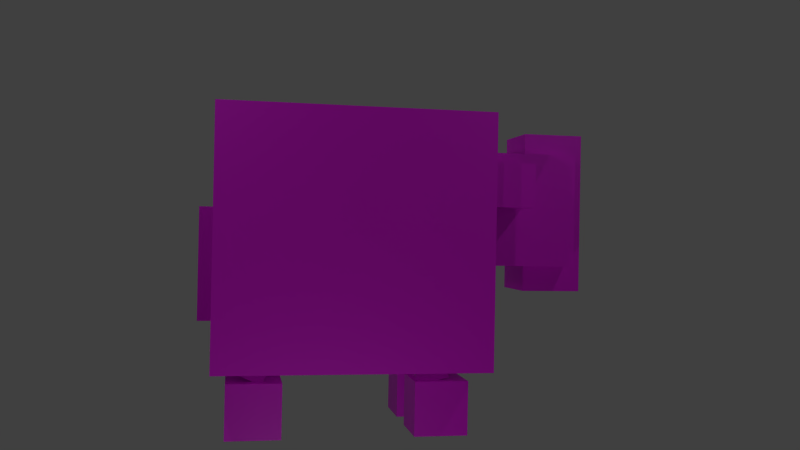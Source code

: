 # Source: sheep.blend  (saved by Blender 2.82.7; exported with 4.5.12 LTS)
import bpy
from mathutils import Matrix  # noqa: F401  (used for matrix-valued properties, if any)

bpy.ops.wm.read_factory_settings(use_empty=True)
scene = bpy.context.scene
scene.name = 'Scene'

# ---- collections
col_collection_1 = bpy.data.collections.new('Collection 1'); scene.collection.children.link(col_collection_1)
col_collection_2 = bpy.data.collections.new('Collection 2'); scene.collection.children.link(col_collection_2)

# ---- images (referenced by path relative to the original .blend; pixels are not part of the script)
import os
ASSET_DIR = os.environ.get("B2B_ASSET_DIR", "")  # directory of the original .blend (textures are referenced by path, not embedded)
HERE = os.path.dirname(os.path.abspath(__file__))  # packed textures are extracted next to this script under _unpacked/

def load_image(name, relpath, width, height, colorspace="sRGB"):
    """Load a texture the original file referenced (path relative to the .blend, or extracted next to this script)."""
    p = next((c for c in (os.path.join(HERE, relpath), os.path.join(ASSET_DIR, relpath)) if relpath and os.path.exists(c)), "")
    if p:
        img = bpy.data.images.load(p, check_existing=True)
        img.name = name
    else:  # same state as the original file: an image datablock whose file is absent (Cycles renders it pink)
        img = bpy.data.images.new(name, width, height)
        img.source = "FILE"
        img.filepath = "//" + (relpath or name)
    img.colorspace_settings.name = colorspace
    return img
img_sheep_minetest_png = load_image('sheep_minetest.png', 'sheep_minetest.png', 1024, 1024, 'sRGB')

# ---- materials (node trees are filled in below, after node groups)
mat_body = bpy.data.materials.new('Body')
mat_body.alpha_threshold = 0.0
mat_body.use_transparent_shadow = False
mat_body.preview_render_type = 'CUBE'
mat_body.roughness = 0.5
mat_body.specular_intensity = 0.0
mat_body.line_color = (0.0, 0.0, 0.0, 1.0)

# ---- material node trees
mat_body.use_nodes = True; mat_body.node_tree.nodes.clear()
_N = mat_body.node_tree.nodes; _L = mat_body.node_tree.links
n0 = _N.new('ShaderNodeOutputMaterial'); n0.name = 'Material Output'; n0.location = (300, 300)
n1 = _N.new('ShaderNodeBsdfPrincipled'); n1.name = 'Principled BSDF'; n1.location = (-60, 428)
n1.distribution = 'GGX'
n1.subsurface_method = 'BURLEY'
n1.inputs[3].default_value = 1.45
n1.inputs[27].default_value = (0.0, 0.0, 0.0, 1.0)
n1.inputs[28].default_value = 1.0
n2 = _N.new('ShaderNodeTexImage'); n2.name = 'Image Texture'; n2.location = (-412, 372)
n2.image = img_sheep_minetest_png
n2.interpolation = 'Closest'
_L.new(n1.outputs[0], n0.inputs[0])
_L.new(n2.outputs[0], n1.inputs[0])
_L.new(n2.outputs[1], n1.inputs[4])
n0.is_active_output = True

# ---- world
world_world = bpy.data.worlds.new('World'); scene.world = world_world
world_world.color = (0.05088, 0.05088, 0.05088)
world_world.use_sun_shadow = False
world_world.sun_shadow_jitter_overblur = 0.0
world_world.cycles.sampling_method = 'MANUAL'
world_world.cycles.sample_map_resolution = 256

# ---- cameras
cam_camera = bpy.data.cameras.new('Camera')
cam_camera.clip_end = 100.0
cam_camera.lens = 35.0
cam_camera.sensor_width = 32.0
cam_camera.sensor_height = 18.0
cam_camera.ortho_scale = 7.314
cam_camera.dof.focus_distance = 0.0
cam_camera.dof.aperture_fstop = 128.0

# ---- lights
light_lamp_004 = bpy.data.lights.new('Lamp.004', 'POINT')
light_lamp_004.transmission_factor = 0.0
light_lamp_004.cutoff_distance = 30.0
light_lamp_004.energy = 100.0
light_lamp_004.shadow_buffer_clip_start = 1.001
light_lamp_004.shadow_soft_size = 0.1
light_lamp_004.shadow_maximum_resolution = 0.006
light_lamp_004.use_absolute_resolution = True
light_lamp_004.cycles.use_multiple_importance_sampling = False
light_lamp_003 = bpy.data.lights.new('Lamp.003', 'POINT')
light_lamp_003.transmission_factor = 0.0
light_lamp_003.cutoff_distance = 30.0
light_lamp_003.energy = 100.0
light_lamp_003.shadow_buffer_clip_start = 1.001
light_lamp_003.shadow_soft_size = 0.1
light_lamp_003.shadow_maximum_resolution = 0.006
light_lamp_003.use_absolute_resolution = True
light_lamp_003.cycles.use_multiple_importance_sampling = False
light_lamp_002 = bpy.data.lights.new('Lamp.002', 'POINT')
light_lamp_002.transmission_factor = 0.0
light_lamp_002.cutoff_distance = 30.0
light_lamp_002.energy = 100.0
light_lamp_002.shadow_buffer_clip_start = 1.001
light_lamp_002.shadow_soft_size = 0.1
light_lamp_002.shadow_maximum_resolution = 0.006
light_lamp_002.use_absolute_resolution = True
light_lamp_002.cycles.use_multiple_importance_sampling = False
light_lamp_001 = bpy.data.lights.new('Lamp.001', 'POINT')
light_lamp_001.transmission_factor = 0.0
light_lamp_001.cutoff_distance = 30.0
light_lamp_001.energy = 100.0
light_lamp_001.shadow_buffer_clip_start = 1.001
light_lamp_001.shadow_soft_size = 0.1
light_lamp_001.shadow_maximum_resolution = 0.006
light_lamp_001.use_absolute_resolution = True
light_lamp_001.cycles.use_multiple_importance_sampling = False
light_lamp = bpy.data.lights.new('Lamp', 'POINT')
light_lamp.transmission_factor = 0.0
light_lamp.cutoff_distance = 30.0
light_lamp.energy = 100.0
light_lamp.shadow_buffer_clip_start = 1.001
light_lamp.shadow_soft_size = 0.1
light_lamp.shadow_maximum_resolution = 0.006
light_lamp.use_absolute_resolution = True
light_lamp.cycles.use_multiple_importance_sampling = False

# ---- meshes
me_sheep = bpy.data.meshes.new('Sheep')
me_sheep.from_pydata([(0.9908, 1.866, 2.923), (0.9908, 1.866, 4.923), (-1.009, 1.866, 2.923), (-1.009, 1.866, 4.923), (0.9908, 3.866, 2.923), (0.9908, 3.866, 4.923), (-1.009, 3.866, 2.923), (-1.009, 3.866, 4.923), (-0.9817, 1.841, 2.074), (0.9632, 1.841, 2.074), (0.9632, -1.811, 2.074), (-0.9817, -1.811, 2.074), (-0.9817, 1.841, 4.019), (0.9632, 1.841, 4.019), (0.9632, -1.811, 4.019), (-0.9817, -1.811, 4.019), (-0.5531, 4.159, 5.329), (-0.5531, 4.159, 2.451), (0.5346, 4.159, 5.329), (0.5346, 4.159, 2.451), (-0.5531, 3.072, 5.329), (-0.5531, 3.072, 2.451), (0.5346, 3.072, 5.329), (0.5346, 3.072, 2.451), (0.4429, -2.738, 1.893), (0.4429, -2.738, 3.865), (-0.4157, -2.738, 1.893), (-0.4157, -2.738, 3.865), (0.4429, -1.879, 1.893), (0.4429, -1.879, 3.865), (-0.4157, -1.879, 1.893), (-0.4157, -1.879, 3.865), (-2.051, 2.097, 1.201), (2.033, 2.097, 1.201), (2.033, -2.472, 1.201), (-2.051, -2.472, 1.201), (-2.051, 2.097, 5.491), (2.033, 2.097, 5.491), (2.033, -2.472, 5.491), (-2.051, -2.472, 5.491), (1.074, -2.16, 1.122), (1.074, -1.523, 2.41), (0.5079, -2.16, 1.122), (0.5079, -1.523, 2.41), (1.074, -1.653, 0.8713), (1.074, -1.016, 2.16), (0.5079, -1.653, 0.8713), (0.5079, -1.016, 2.16), (1.259, -2.238, 0.003111), (1.259, -2.238, 0.939), (0.3228, -2.238, 0.003111), (0.3228, -2.238, 0.939), (1.259, -1.302, 0.003111), (1.259, -1.302, 0.939), (0.3228, -1.302, 0.003111), (0.3228, -1.302, 0.939), (0.966, 2.872, 4.69), (0.966, 2.872, 3.94), (1.716, 2.872, 4.69), (1.716, 2.872, 3.94), (0.966, 2.123, 4.69), (0.966, 2.123, 3.94), (1.716, 2.123, 4.69), (1.716, 2.123, 3.94), (1.074, 1.03, 0.8601), (1.074, 0.7321, 2.266), (0.5079, 1.03, 0.8601), (0.5079, 0.7321, 2.266), (1.074, 1.583, 0.9772), (1.074, 1.285, 2.383), (0.5079, 1.583, 0.9772), (0.5079, 1.285, 2.383), (1.259, 0.9444, 0.003111), (1.259, 0.9444, 0.939), (0.3228, 0.9444, 0.003111), (0.3228, 0.9444, 0.939), (1.259, 1.88, 0.003111), (1.259, 1.88, 0.939), (0.3228, 1.88, 0.003111), (0.3228, 1.88, 0.939), (-1.11, -2.16, 1.122), (-1.11, -1.523, 2.41), (-0.5446, -2.16, 1.122), (-0.5446, -1.523, 2.41), (-1.11, -1.653, 0.8713), (-1.11, -1.016, 2.16), (-0.5446, -1.653, 0.8713), (-0.5446, -1.016, 2.16), (-1.295, -2.238, 0.003111), (-1.295, -2.238, 0.939), (-0.3594, -2.238, 0.003111), (-0.3594, -2.238, 0.939), (-1.295, -1.302, 0.003111), (-1.295, -1.302, 0.939), (-0.3594, -1.302, 0.003111), (-0.3594, -1.302, 0.939), (-1.11, 1.03, 0.8601), (-1.11, 0.7321, 2.266), (-0.5446, 1.03, 0.8601), (-0.5446, 0.7321, 2.266), (-1.11, 1.583, 0.9772), (-1.11, 1.285, 2.383), (-0.5446, 1.583, 0.9772), (-0.5446, 1.285, 2.383), (-1.295, 0.9444, 0.003111), (-1.295, 0.9444, 0.939), (-0.3594, 0.9444, 0.003111), (-0.3594, 0.9444, 0.939), (-1.295, 1.88, 0.003111), (-1.295, 1.88, 0.939), (-0.3594, 1.88, 0.003111), (-0.3594, 1.88, 0.939), (-0.9933, 2.872, 4.69), (-0.9933, 2.872, 3.94), (-1.743, 2.872, 4.69), (-1.743, 2.872, 3.94), (-0.9933, 2.123, 4.69), (-0.9933, 2.123, 3.94), (-1.743, 2.123, 4.69), (-1.743, 2.123, 3.94)], [], [(1, 3, 2, 0), (3, 7, 6, 2), (7, 5, 4, 6), (5, 1, 0, 4), (0, 2, 6, 4), (5, 7, 3, 1), (8, 9, 10, 11), (12, 15, 14, 13), (8, 12, 13, 9), (9, 13, 14, 10), (10, 14, 15, 11), (12, 8, 11, 15), (23, 21, 17, 19), (16, 18, 19, 17), (22, 20, 21, 23), (18, 16, 20, 22), (20, 16, 17, 21), (18, 22, 23, 19), (25, 27, 26, 24), (27, 31, 30, 26), (31, 29, 28, 30), (29, 25, 24, 28), (24, 26, 30, 28), (29, 31, 27, 25), (32, 33, 34, 35), (36, 39, 38, 37), (32, 36, 37, 33), (33, 37, 38, 34), (34, 38, 39, 35), (36, 32, 35, 39), (41, 43, 42, 40), (43, 47, 46, 42), (47, 45, 44, 46), (45, 41, 40, 44), (40, 42, 46, 44), (45, 47, 43, 41), (49, 51, 50, 48), (51, 55, 54, 50), (55, 53, 52, 54), (53, 49, 48, 52), (48, 50, 54, 52), (53, 55, 51, 49), (63, 61, 57, 59), (56, 58, 59, 57), (62, 60, 61, 63), (58, 56, 60, 62), (60, 56, 57, 61), (58, 62, 63, 59), (65, 67, 66, 64), (67, 71, 70, 66), (71, 69, 68, 70), (69, 65, 64, 68), (64, 66, 70, 68), (69, 71, 67, 65), (73, 75, 74, 72), (75, 79, 78, 74), (79, 77, 76, 78), (77, 73, 72, 76), (72, 74, 78, 76), (77, 79, 75, 73), (81, 80, 82, 83), (83, 82, 86, 87), (87, 86, 84, 85), (85, 84, 80, 81), (80, 84, 86, 82), (85, 81, 83, 87), (89, 88, 90, 91), (91, 90, 94, 95), (95, 94, 92, 93), (93, 92, 88, 89), (88, 92, 94, 90), (93, 89, 91, 95), (97, 96, 98, 99), (99, 98, 102, 103), (103, 102, 100, 101), (101, 100, 96, 97), (96, 100, 102, 98), (101, 97, 99, 103), (105, 104, 106, 107), (107, 106, 110, 111), (111, 110, 108, 109), (109, 108, 104, 105), (104, 108, 110, 106), (109, 105, 107, 111), (119, 115, 113, 117), (112, 113, 115, 114), (118, 119, 117, 116), (114, 118, 116, 112), (116, 117, 113, 112), (114, 115, 119, 118)])
_uv = me_sheep.uv_layers.new(name='UVMap')
_uv.uv.foreach_set('vector', [0.1406, 0.8125, 0.2305, 0.8125, 0.2305, 0.9023, 0.1406, 0.9023, 0.3203, 0.7266, 0.2305, 0.7266, 0.2305, 0.6328, 0.3203, 0.6328, 0.2305, 0.7266, 0.1406, 0.7266, 0.1406, 0.6328, 0.2305, 0.6328, 0.1406, 0.7266, 0.05078, 0.7266, 0.05078, 0.6328, 0.1406, 0.6328, 0.1406, 0.9023, 0.2305, 0.9023, 0.2305, 0.9922, 0.1406, 0.9922, 0.1406, 0.7266, 0.2305, 0.7266, 0.2305, 0.8125, 0.1406, 0.8125, 0.7539, 0.3086, 0.8711, 0.3086, 0.8711, 0.5273, 0.7539, 0.5273, 0.7539, 0.8555, 0.7539, 0.6406, 0.8711, 0.6406, 0.8711, 0.8555, 0.7539, 0.9766, 0.7539, 0.8555, 0.8711, 0.8555, 0.8711, 0.9766, 0.9844, 0.8555, 0.8711, 0.8555, 0.8711, 0.6406, 0.9844, 0.6406, 0.8711, 0.5273, 0.8711, 0.6406, 0.7539, 0.6406, 0.7539, 0.5273, 0.7539, 0.8555, 0.6406, 0.8555, 0.6406, 0.6406, 0.7539, 0.6406, 0.08984, 0.01562, 0.1602, 0.01562, 0.1602, 0.08594, 0.08984, 0.08594, 0.1602, 0.2891, 0.08984, 0.2891, 0.08984, 0.08594, 0.1602, 0.08594, 0.08984, 0.3672, 0.1602, 0.3672, 0.1602, 0.5664, 0.08984, 0.5664, 0.08984, 0.2891, 0.1602, 0.2891, 0.1602, 0.3672, 0.08984, 0.3672, 0.2383, 0.2891, 0.1602, 0.2891, 0.1602, 0.08594, 0.2383, 0.08594, 0.08984, 0.2891, 0.01172, 0.2891, 0.01172, 0.08594, 0.08984, 0.08594, 0.4531, 0.2148, 0.4141, 0.2148, 0.4141, 0.1289, 0.4531, 0.1289, 0.4141, 0.2148, 0.375, 0.2148, 0.375, 0.1289, 0.4141, 0.1289, 0.4141, 0.003906, 0.4531, 0.003906, 0.4531, 0.08984, 0.4141, 0.08984, 0.4922, 0.2148, 0.4531, 0.2148, 0.4531, 0.1289, 0.4922, 0.1289, 0.4531, 0.1289, 0.4141, 0.1289, 0.4141, 0.08984, 0.4531, 0.08984, 0.4531, 0.2539, 0.4141, 0.2539, 0.4141, 0.2148, 0.4531, 0.2148, 0.5664, 0.4414, 0.4297, 0.4414, 0.4297, 0.2812, 0.5664, 0.2812, 0.5664, 0.5938, 0.5664, 0.7461, 0.4297, 0.7461, 0.4297, 0.5938, 0.5664, 0.4414, 0.5664, 0.5938, 0.4297, 0.5938, 0.4297, 0.4414, 0.4297, 0.4414, 0.4297, 0.5938, 0.2695, 0.5938, 0.2695, 0.4414, 0.4297, 0.9023, 0.4297, 0.7461, 0.5664, 0.7461, 0.5664, 0.9023, 0.5664, 0.5938, 0.5664, 0.4414, 0.7266, 0.4414, 0.7266, 0.5938, 0.6094, 0.1953, 0.5547, 0.1953, 0.5547, 0.05469, 0.6094, 0.05469, 0.5547, 0.1953, 0.5, 0.1953, 0.5, 0.05469, 0.5547, 0.05469, 0.7188, 0.1953, 0.6641, 0.1953, 0.6641, 0.05469, 0.7188, 0.05469, 0.6641, 0.1953, 0.6094, 0.1953, 0.6094, 0.05469, 0.6641, 0.05469, 0.5547, 0.0, 0.5547, 0.05469, 0.5, 0.05469, 0.5, 0.0, 0.5, 0.25, 0.5, 0.1953, 0.5547, 0.1953, 0.5547, 0.25, 0.8711, 0.1289, 0.8086, 0.1289, 0.8086, 0.06641, 0.8711, 0.06641, 0.8086, 0.1289, 0.7461, 0.1289, 0.7461, 0.06641, 0.8086, 0.06641, 0.9961, 0.1289, 0.9336, 0.1289, 0.9336, 0.06641, 0.9961, 0.06641, 0.9336, 0.1289, 0.8711, 0.1289, 0.8711, 0.06641, 0.9336, 0.06641, 0.8086, 0.003906, 0.8086, 0.06641, 0.7461, 0.06641, 0.7461, 0.003906, 0.7461, 0.1914, 0.7461, 0.1289, 0.8086, 0.1289, 0.8086, 0.1914, 0.2969, 0.06641, 0.2969, 0.01562, 0.3477, 0.01562, 0.3477, 0.06641, 0.3945, 0.1133, 0.3477, 0.1133, 0.3477, 0.06641, 0.3945, 0.06641, 0.2969, 0.1133, 0.25, 0.1133, 0.25, 0.06641, 0.2969, 0.06641, 0.3477, 0.1133, 0.3477, 0.1602, 0.2969, 0.1602, 0.2969, 0.1133, 0.2969, 0.1602, 0.3477, 0.1602, 0.3477, 0.2109, 0.2969, 0.2109, 0.3477, 0.1133, 0.2969, 0.1133, 0.2969, 0.06641, 0.3477, 0.06641, 0.6094, 0.1953, 0.5547, 0.1953, 0.5547, 0.05469, 0.6094, 0.05469, 0.5547, 0.1953, 0.5, 0.1953, 0.5, 0.05469, 0.5547, 0.05469, 0.7188, 0.1953, 0.6641, 0.1953, 0.6641, 0.05469, 0.7188, 0.05469, 0.6641, 0.1953, 0.6094, 0.1953, 0.6094, 0.05469, 0.6641, 0.05469, 0.5547, 0.0, 0.5547, 0.05469, 0.5, 0.05469, 0.5, 0.0, 0.5, 0.25, 0.5, 0.1953, 0.5547, 0.1953, 0.5547, 0.25, 0.8711, 0.1289, 0.8086, 0.1289, 0.8086, 0.06641, 0.8711, 0.06641, 0.8086, 0.1289, 0.7461, 0.1289, 0.7461, 0.06641, 0.8086, 0.06641, 0.9961, 0.1289, 0.9336, 0.1289, 0.9336, 0.06641, 0.9961, 0.06641, 0.9336, 0.1289, 0.8711, 0.1289, 0.8711, 0.06641, 0.9336, 0.06641, 0.8086, 0.003906, 0.8086, 0.06641, 0.7461, 0.06641, 0.7461, 0.003906, 0.7461, 0.1914, 0.7461, 0.1289, 0.8086, 0.1289, 0.8086, 0.1914, 0.6094, 0.1953, 0.6094, 0.05469, 0.5547, 0.05469, 0.5547, 0.1953, 0.5547, 0.1953, 0.5547, 0.05469, 0.5, 0.05469, 0.5, 0.1953, 0.7188, 0.1953, 0.7188, 0.05469, 0.6641, 0.05469, 0.6641, 0.1953, 0.6641, 0.1953, 0.6641, 0.05469, 0.6094, 0.05469, 0.6094, 0.1953, 0.5547, 0.0, 0.5, 0.0, 0.5, 0.05469, 0.5547, 0.05469, 0.5, 0.25, 0.5547, 0.25, 0.5547, 0.1953, 0.5, 0.1953, 0.8711, 0.1289, 0.8711, 0.06641, 0.8086, 0.06641, 0.8086, 0.1289, 0.8086, 0.1289, 0.8086, 0.06641, 0.7461, 0.06641, 0.7461, 0.1289, 0.9961, 0.1289, 0.9961, 0.06641, 0.9336, 0.06641, 0.9336, 0.1289, 0.9336, 0.1289, 0.9336, 0.06641, 0.8711, 0.06641, 0.8711, 0.1289, 0.8086, 0.003906, 0.7461, 0.003906, 0.7461, 0.06641, 0.8086, 0.06641, 0.7461, 0.1914, 0.8086, 0.1914, 0.8086, 0.1289, 0.7461, 0.1289, 0.6094, 0.1953, 0.6094, 0.05469, 0.5547, 0.05469, 0.5547, 0.1953, 0.5547, 0.1953, 0.5547, 0.05469, 0.5, 0.05469, 0.5, 0.1953, 0.7188, 0.1953, 0.7188, 0.05469, 0.6641, 0.05469, 0.6641, 0.1953, 0.6641, 0.1953, 0.6641, 0.05469, 0.6094, 0.05469, 0.6094, 0.1953, 0.5547, 0.0, 0.5, 0.0, 0.5, 0.05469, 0.5547, 0.05469, 0.5, 0.25, 0.5547, 0.25, 0.5547, 0.1953, 0.5, 0.1953, 0.8711, 0.1289, 0.8711, 0.06641, 0.8086, 0.06641, 0.8086, 0.1289, 0.8086, 0.1289, 0.8086, 0.06641, 0.7461, 0.06641, 0.7461, 0.1289, 0.9961, 0.1289, 0.9961, 0.06641, 0.9336, 0.06641, 0.9336, 0.1289, 0.9336, 0.1289, 0.9336, 0.06641, 0.8711, 0.06641, 0.8711, 0.1289, 0.8086, 0.003906, 0.7461, 0.003906, 0.7461, 0.06641, 0.8086, 0.06641, 0.7461, 0.1914, 0.8086, 0.1914, 0.8086, 0.1289, 0.7461, 0.1289, 0.2969, 0.06641, 0.3477, 0.06641, 0.3477, 0.01562, 0.2969, 0.01562, 0.3945, 0.1133, 0.3945, 0.06641, 0.3477, 0.06641, 0.3477, 0.1133, 0.2969, 0.1133, 0.2969, 0.06641, 0.25, 0.06641, 0.25, 0.1133, 0.3477, 0.1133, 0.2969, 0.1133, 0.2969, 0.1602, 0.3477, 0.1602, 0.2969, 0.1602, 0.2969, 0.2109, 0.3477, 0.2109, 0.3477, 0.1602, 0.3477, 0.1133, 0.3477, 0.06641, 0.2969, 0.06641, 0.2969, 0.1133])
me_sheep.materials.append(mat_body)
me_sheep.use_remesh_preserve_volume = False
me_sheep.use_remesh_preserve_attributes = False
me_sheep.use_mirror_vertex_groups = False
me_sheep.update()
arm_armature = bpy.data.armatures.new('Armature')  # bones are not reproduced

# ---- objects
ob_sheep = bpy.data.objects.new('Sheep', me_sheep)
ob_lamp_004 = bpy.data.objects.new('Lamp.004', light_lamp_004)
ob_lamp_003 = bpy.data.objects.new('Lamp.003', light_lamp_003)
ob_lamp_002 = bpy.data.objects.new('Lamp.002', light_lamp_002)
ob_lamp_001 = bpy.data.objects.new('Lamp.001', light_lamp_001)
ob_lamp = bpy.data.objects.new('Lamp', light_lamp)
ob_camera = bpy.data.objects.new('Camera', cam_camera)
ob_armature = bpy.data.objects.new('Armature', arm_armature)

# ---- transforms, parenting, visibility, modifiers, constraints
ob_sheep.parent = ob_armature
ob_sheep.location = (0.0, 0.0, 0.0)
ob_sheep.scale = (1.028, 1.028, 1.028)
ob_sheep.lineart.crease_threshold = 0.0
_vg = ob_sheep.vertex_groups.new(name='Head')
_vg.add([0, 1, 2, 3, 4, 5, 6, 7, 16, 17, 18, 19, 20, 21, 22, 23, 56, 57, 58, 59, 60, 61, 62, 63, 112, 113, 114, 115, 116, 117, 118, 119], 1.0, 'REPLACE')
_vg = ob_sheep.vertex_groups.new(name='Body')
_vg.add([8, 9, 10, 11, 12, 13, 14, 15], 1.0, 'REPLACE')
_vg = ob_sheep.vertex_groups.new(name='Tail')
_vg.add([24, 25, 26, 27, 28, 29, 30, 31], 1.0, 'REPLACE')
_vg = ob_sheep.vertex_groups.new(name='Wool')
_vg.add([32, 33, 34, 35, 36, 37, 38, 39], 1.0, 'REPLACE')
_vg = ob_sheep.vertex_groups.new(name='Leg.BR')
_vg.add([40, 41, 42, 43, 44, 45, 46, 47], 1.0, 'REPLACE')
_vg = ob_sheep.vertex_groups.new(name='Leg.BL')
_vg.add([80, 81, 82, 83, 84, 85, 86, 87], 1.0, 'REPLACE')
_vg = ob_sheep.vertex_groups.new(name='Leg.FL')
_vg.add([96, 97, 98, 99, 100, 101, 102, 103], 1.0, 'REPLACE')
_vg = ob_sheep.vertex_groups.new(name='Leg.FR')
_vg.add([64, 65, 66, 67, 68, 69, 70, 71], 1.0, 'REPLACE')
_vg = ob_sheep.vertex_groups.new(name='Hoof.BR')
_vg.add([48, 49, 50, 51, 52, 53, 54, 55], 1.0, 'REPLACE')
_vg = ob_sheep.vertex_groups.new(name='Hoof.BL')
_vg.add([88, 89, 90, 91, 92, 93, 94, 95], 1.0, 'REPLACE')
_vg = ob_sheep.vertex_groups.new(name='Hoof.FR')
_vg.add([72, 73, 74, 75, 76, 77, 78, 79], 1.0, 'REPLACE')
_vg = ob_sheep.vertex_groups.new(name='Hoof.FL')
_vg.add([104, 105, 106, 107, 108, 109, 110, 111], 1.0, 'REPLACE')
_m = ob_sheep.modifiers.new('Armature', 'ARMATURE')
_m.object = ob_armature
ob_lamp_004.location = (6.213, -0.5183, -2.521)
ob_lamp_004.rotation_euler = (0.6503, 0.05522, 1.866)
ob_lamp_004.lock_rotations_4d = False
ob_lamp_004.empty_display_type = 'ARROWS'
ob_lamp_004.color = (0.0, 0.0, 0.0, 0.0)
ob_lamp_004.lineart.crease_threshold = 0.0
ob_lamp_003.location = (-5.69, -5.447, 6.467)
ob_lamp_003.rotation_euler = (0.6503, 0.05522, 1.866)
ob_lamp_003.lock_rotations_4d = False
ob_lamp_003.empty_display_type = 'ARROWS'
ob_lamp_003.color = (0.0, 0.0, 0.0, 0.0)
ob_lamp_003.lineart.crease_threshold = 0.0
ob_lamp_002.location = (-4.628, 6.24, 6.985)
ob_lamp_002.rotation_euler = (0.6503, 0.05522, 1.866)
ob_lamp_002.lock_rotations_4d = False
ob_lamp_002.empty_display_type = 'ARROWS'
ob_lamp_002.color = (0.0, 0.0, 0.0, 0.0)
ob_lamp_002.lineart.crease_threshold = 0.0
ob_lamp_001.location = (6.153, 6.48, 8.675)
ob_lamp_001.rotation_euler = (0.6503, 0.05522, 1.866)
ob_lamp_001.lock_rotations_4d = False
ob_lamp_001.empty_display_type = 'ARROWS'
ob_lamp_001.color = (0.0, 0.0, 0.0, 0.0)
ob_lamp_001.lineart.crease_threshold = 0.0
ob_lamp.location = (6.329, -4.769, 8.751)
ob_lamp.rotation_euler = (0.6503, 0.05522, 1.866)
ob_lamp.lock_rotations_4d = False
ob_lamp.empty_display_type = 'ARROWS'
ob_lamp.color = (0.0, 0.0, 0.0, 0.0)
ob_lamp.lineart.crease_threshold = 0.0
ob_camera.location = (16.31, -2.228, 3.591)
ob_camera.rotation_euler = (4.72, 3.161, -1.76)
ob_camera.lock_rotations_4d = False
ob_camera.empty_display_type = 'ARROWS'
ob_camera.color = (0.0, 0.0, 0.0, 0.0)
ob_camera.display_type = 'WIRE'
ob_camera.lineart.crease_threshold = 0.0
ob_armature.location = (0.0, 0.0, 0.0)
ob_armature.show_in_front = True
ob_armature.lineart.crease_threshold = 0.0

# ---- collection membership
col_collection_1.objects.link(ob_sheep)
col_collection_1.objects.link(ob_lamp_004)
col_collection_1.objects.link(ob_lamp_003)
col_collection_1.objects.link(ob_lamp_002)
col_collection_1.objects.link(ob_lamp_001)
col_collection_1.objects.link(ob_lamp)
col_collection_1.objects.link(ob_camera)
col_collection_2.objects.link(ob_armature)

# ---- scene / render settings (as saved in the file)
scene.camera = ob_camera
scene.frame_start = 0; scene.frame_end = 120; scene.frame_set(0)
scene.render.engine = 'BLENDER_EEVEE_NEXT'
scene.render.resolution_percentage = 50
scene.render.dither_intensity = 0.0
scene.cycles.use_denoising = False
scene.cycles.samples = 10
scene.cycles.sampling_pattern = 'TABULATED_SOBOL'
scene.cycles.light_sampling_threshold = 0.0
scene.cycles.use_adaptive_sampling = False
scene.cycles.use_light_tree = False
scene.cycles.blur_glossy = 0.0
scene.cycles.pixel_filter_type = 'GAUSSIAN'
scene.cycles.sample_clamp_indirect = 0.0
scene.view_settings.view_transform = 'Standard'
bpy.context.view_layer.update()
